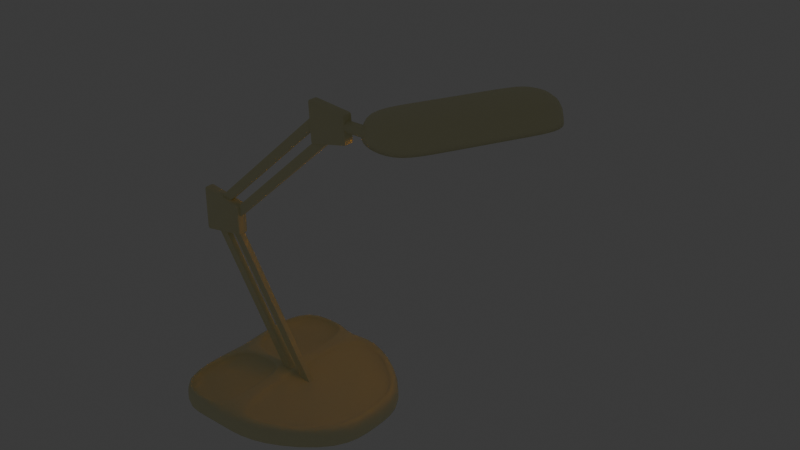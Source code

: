 # Source: DeskLamp.blend  (saved by Blender 4.2.66; exported with 4.5.12 LTS)
import bpy
from mathutils import Matrix  # noqa: F401  (used for matrix-valued properties, if any)

bpy.ops.wm.read_factory_settings(use_empty=True)
scene = bpy.context.scene
scene.name = 'Scene'

# ---- collections
col_collection = bpy.data.collections.new('Collection'); scene.collection.children.link(col_collection)

# ---- materials (node trees are filled in below, after node groups)
mat_lampbase = bpy.data.materials.new('LampBase')
mat_light = bpy.data.materials.new('Light')
mat_light.alpha_threshold = 0.0
mat_light.roughness = 0.5
mat_light.line_color = (0.0, 0.0, 0.0, 1.0)

# ---- node groups
ng_smooth_by_angle = bpy.data.node_groups.new('Smooth by Angle', 'GeometryNodeTree')
_s = ng_smooth_by_angle.interface.new_socket(name='Mesh', in_out='OUTPUT', socket_type='NodeSocketGeometry')
_s = ng_smooth_by_angle.interface.new_socket(name='Mesh', in_out='INPUT', socket_type='NodeSocketGeometry')
_s = ng_smooth_by_angle.interface.new_socket(name='Angle', in_out='INPUT', socket_type='NodeSocketFloat')
_s.subtype = 'ANGLE'
_s.default_value = 0.5236
_s.min_value = 0.0
_s.max_value = 3.142
_s.description = 'Maximum face angle for smooth edges'
_s = ng_smooth_by_angle.interface.new_socket(name='Ignore Sharpness', in_out='INPUT', socket_type='NodeSocketBool')
_s.force_non_field = True
ng_smooth_by_angle.description = 'Set the sharpness of mesh edges based on the angle between the neighboring faces'
ng_smooth_by_angle.is_modifier = True
_N = ng_smooth_by_angle.nodes; _L = ng_smooth_by_angle.links
n0 = _N.new('GeometryNodeSetShadeSmooth'); n0.name = 'Set Shade Smooth'; n0.location = (120, -80)
n0.domain = 'EDGE'
n1 = _N.new('GeometryNodeSetShadeSmooth'); n1.name = 'Set Shade Smooth.001'; n1.location = (300, -80)
n2 = _N.new('NodeGroupOutput'); n2.name = 'Group Output'; n2.location = (480, -80)
n3 = _N.new('GeometryNodeInputMeshEdgeAngle'); n3.name = 'Edge Angle'; n3.location = (-440, -240)
n4 = _N.new('NodeGroupInput'); n4.name = 'Group Input'; n4.location = (-80, -80)
n5 = _N.new('GeometryNodeInputEdgeSmooth'); n5.name = 'Is Edge Smooth'; n5.location = (-260, -120)
n6 = _N.new('GeometryNodeInputShadeSmooth'); n6.name = 'Is Shade Smooth'; n6.location = (-440, -397)
n7 = _N.new('FunctionNodeCompare'); n7.name = 'Compare'; n7.location = (-260, -260)
n7.operation = 'LESS_EQUAL'
n7.inputs[6].default_value = (0.0, 0.0, 0.0, 0.0)
n7.inputs[7].default_value = (0.0, 0.0, 0.0, 0.0)
n8 = _N.new('FunctionNodeBooleanMath'); n8.name = 'Boolean Math.001'; n8.location = (-80, -260)
n9 = _N.new('NodeGroupInput'); n9.name = 'Group Input.001'; n9.location = (-440, -329)
n10 = _N.new('NodeGroupInput'); n10.name = 'Group Input.002'; n10.location = (-259, -189)
n11 = _N.new('FunctionNodeBooleanMath'); n11.name = 'Boolean Math'; n11.location = (-80, -149)
n11.operation = 'OR'
n12 = _N.new('FunctionNodeBooleanMath'); n12.name = 'Boolean Math.002'; n12.location = (-260, -380)
n12.operation = 'OR'
n13 = _N.new('NodeGroupInput'); n13.name = 'Group Input.003'; n13.location = (-440, -460)
_L.new(n3.outputs[0], n7.inputs[0])
_L.new(n1.outputs[0], n2.inputs[0])
_L.new(n9.outputs[1], n7.inputs[1])
_L.new(n7.outputs[0], n8.inputs[0])
_L.new(n4.outputs[0], n0.inputs[0])
_L.new(n0.outputs[0], n1.inputs[0])
_L.new(n8.outputs[0], n0.inputs[2])
_L.new(n10.outputs[2], n11.inputs[1])
_L.new(n5.outputs[0], n11.inputs[0])
_L.new(n11.outputs[0], n0.inputs[1])
_L.new(n13.outputs[2], n12.inputs[1])
_L.new(n6.outputs[0], n12.inputs[0])
_L.new(n12.outputs[0], n8.inputs[1])
n2.is_active_output = True

# ---- material node trees
mat_lampbase.use_nodes = True; mat_lampbase.node_tree.nodes.clear()
_N = mat_lampbase.node_tree.nodes; _L = mat_lampbase.node_tree.links
n0 = _N.new('ShaderNodeBsdfPrincipled'); n0.name = 'Principled BSDF'; n0.location = (10, 300)
n0.inputs[0].default_value = (0.8, 0.7774, 0.478, 1.0)
n1 = _N.new('ShaderNodeOutputMaterial'); n1.name = 'Material Output'; n1.location = (300, 300)
_L.new(n0.outputs[0], n1.inputs[0])
n1.is_active_output = True
mat_light.use_nodes = True; mat_light.node_tree.nodes.clear()
_N = mat_light.node_tree.nodes; _L = mat_light.node_tree.links
n0 = _N.new('ShaderNodeOutputMaterial'); n0.name = 'Material Output'; n0.location = (300, 300)
n1 = _N.new('ShaderNodeBsdfPrincipled'); n1.name = 'Principled BSDF'; n1.location = (10, 300)
n1.inputs[0].default_value = (1.0, 1.0, 1.0, 1.0)
n1.inputs[3].default_value = 1.45
n1.inputs[27].default_value = (1.0, 0.3802, 0.0, 1.0)
n1.inputs[28].default_value = 2.0
_L.new(n1.outputs[0], n0.inputs[0])
n0.is_active_output = True

# ---- world
world_world = bpy.data.worlds.new('World'); scene.world = world_world
world_world.use_nodes = True; world_world.node_tree.nodes.clear()
_N = world_world.node_tree.nodes; _L = world_world.node_tree.links
n0 = _N.new('ShaderNodeOutputWorld'); n0.name = 'World Output'; n0.location = (300, 300)
n1 = _N.new('ShaderNodeBackground'); n1.name = 'Background'; n1.location = (10, 300)
n1.inputs[0].default_value = (0.05088, 0.05088, 0.05088, 1.0)
_L.new(n1.outputs[0], n0.inputs[0])
n0.is_active_output = True
world_world.color = (0.05088, 0.05088, 0.05088)
world_world.sun_shadow_jitter_overblur = 0.0

# ---- meshes
me_cube_001 = bpy.data.meshes.new('Cube.001')
me_cube_001.from_pydata([(-0.7297, -0.7039, -0.3201), (-1.0, -1.0, -0.1739), (-0.7297, 0.7039, -0.3201), (-1.0, 1.0, -0.1739), (0.678, -0.3504, -0.3201), (0.1614, -0.7039, -0.3201), (0.2395, -0.9029, -0.1739), (0.9029, -0.449, -0.1739), (0.1614, 0.7039, -0.3201), (0.678, 0.3504, -0.3201), (0.9029, 0.449, -0.1739), (0.2395, 0.9029, -0.1739), (-1.0, -1.0, -0.3527), (-1.0, 1.0, -0.3527), (1.0, 0.5002, -0.3527), (0.2695, 1.0, -0.3527), (0.2695, -1.0, -0.3527), (1.0, -0.5002, -0.3527), (-0.7297, 1.83e-06, -0.3201), (-1.0, 0.0, -0.1739), (-1.0, 0.0, -0.3527), (0.678, 1.83e-06, -0.3201), (0.9029, 0.0, -0.1739), (1.0, 0.0, -0.3527), (-0.1936, -0.7039, -0.3201), (-0.1219, -0.9029, -0.1739), (-0.219, -1.0, -0.3527), (-0.1936, 0.7039, -0.3201), (-0.1219, 0.9029, -0.1739), (-0.219, 1.0, -0.3527), (-0.2189, 0.0, -0.1739), (-0.1936, 5.142e-05, -0.3201), (-0.2764, -0.9426, -0.1739), (-0.2763, -0.05742, -0.1739), (-0.9426, -0.05742, -0.1739), (-0.9426, -0.9426, -0.1739), (-0.2763, 0.05742, -0.1739), (-0.2764, 0.9426, -0.1739), (-0.9426, 0.9426, -0.1739), (-0.9426, 0.05742, -0.1739), (-0.2764, -0.9426, -0.2875), (-0.2763, -0.05742, -0.2875), (-0.9426, -0.9426, -0.2875), (-0.9426, -0.05742, -0.2875), (-0.2763, 0.05742, -0.2875), (-0.2764, 0.9426, -0.2875), (-0.9426, 0.05742, -0.2875), (-0.9426, 0.9426, -0.2875), (0.2695, 1.0, -0.1739), (1.0, 0.5002, -0.1739), (1.0, -0.5002, -0.1739), (0.2695, -1.0, -0.1739), (1.0, 0.0, -0.1739), (-0.219, -1.0, -0.1739), (-0.219, 1.0, -0.1739), (-0.1219, 0.0, -0.1739), (-0.1219, 0.0, -0.2386), (0.9029, 0.0, -0.2386), (0.2395, 0.9029, -0.2386), (0.9029, 0.449, -0.2386), (0.9029, -0.449, -0.2386), (0.2395, -0.9029, -0.2386), (-0.1219, -0.9029, -0.2386), (-0.1219, 0.9029, -0.2386), (-0.378, -0.7039, -0.3201), (-0.4597, -1.0, -0.1739), (-0.4597, 1.0, -0.1739), (-0.4597, -1.0, -0.3527), (-0.378, 0.7039, -0.3201), (-0.4597, 1.0, -0.3527), (-0.4596, 0.0, -0.1739), (-0.378, 3.614e-05, -0.3201), (-0.4817, -0.9426, -0.1739), (-0.4817, -0.05742, -0.1739), (-0.4817, 0.05742, -0.1739), (-0.4817, 0.9426, -0.1739), (-0.4817, -0.9426, -0.2875), (-0.4817, -0.05742, -0.2875), (-0.4817, 0.05742, -0.2875), (-0.4817, 0.9426, -0.2875), (-1.0, 0.0, -0.4412), (-1.0, -1.0, -0.4412), (1.0, 0.5002, -0.4412), (0.2695, 1.0, -0.4412), (0.2695, -1.0, -0.4412), (1.0, -0.5002, -0.4412), (-0.219, 1.0, -0.4412), (1.0, 0.0, -0.4412), (-0.4597, -1.0, -0.4412), (-1.0, 1.0, -0.4412), (-0.219, -1.0, -0.4412), (-0.4597, 1.0, -0.4412)], [], [(20, 19, 3, 13), (25, 6, 61, 62), (67, 65, 1, 12), (23, 52, 50, 17), (14, 82, 83, 15), (16, 84, 85, 17), (68, 27, 31, 71), (49, 14, 15, 48), (29, 54, 48, 15), (86, 29, 15, 83), (87, 23, 17, 85), (88, 67, 12, 81), (80, 20, 13, 89), (51, 16, 17, 50), (81, 12, 20, 80), (12, 1, 19, 20), (82, 14, 23, 87), (14, 49, 52, 23), (84, 16, 26, 90), (16, 51, 53, 26), (91, 69, 29, 86), (69, 66, 54, 29), (55, 25, 62, 56), (38, 39, 46, 47), (73, 34, 43, 77), (24, 31, 21, 4, 5), (21, 31, 27, 8, 9), (71, 31, 24, 64), (53, 30, 33, 32), (70, 19, 34, 73), (19, 1, 35, 34), (65, 53, 32, 72), (30, 54, 37, 36), (66, 3, 38, 75), (3, 19, 39, 38), (70, 30, 36, 74), (76, 77, 43, 42), (78, 79, 47, 46), (32, 33, 41, 40), (74, 36, 44, 78), (34, 35, 42, 43), (72, 32, 40, 76), (75, 38, 47, 79), (36, 37, 45, 44), (11, 10, 49, 48), (7, 6, 51, 50), (22, 7, 50, 52), (10, 22, 52, 49), (6, 25, 53, 51), (28, 11, 48, 54), (25, 55, 30, 53), (55, 28, 54, 30), (59, 58, 63, 56, 57), (57, 56, 62, 61, 60), (7, 22, 57, 60), (10, 11, 58, 59), (28, 55, 56, 63), (11, 28, 63, 58), (22, 10, 59, 57), (6, 7, 60, 61), (37, 75, 79, 45), (35, 72, 76, 42), (39, 74, 78, 46), (44, 45, 79, 78), (40, 41, 77, 76), (19, 70, 74, 39), (54, 66, 75, 37), (1, 65, 72, 35), (30, 70, 73, 33), (18, 71, 64, 0), (33, 73, 77, 41), (13, 3, 66, 69), (89, 13, 69, 91), (90, 26, 67, 88), (2, 68, 71, 18), (26, 53, 65, 67), (18, 0, 81, 80), (9, 8, 83, 82), (5, 4, 85, 84), (8, 27, 86, 83), (4, 21, 87, 85), (0, 64, 88, 81), (2, 18, 80, 89), (21, 9, 82, 87), (24, 5, 84, 90), (27, 68, 91, 86), (64, 24, 90, 88), (68, 2, 89, 91)])
me_cube_001.polygons.foreach_set('use_smooth', [True] * 88)
_uv = me_cube_001.uv_layers.new(name='UVMap')
_uv.uv.foreach_set('vector', [0.4583, 0.125, 0.625, 0.125, 0.625, 0.25, 0.4583, 0.25, 0.7805, 0.7376, 0.7233, 0.7363, 0.7233, 0.7363, 0.7805, 0.7376, 0.4583, 0.9451, 0.625, 0.9451, 0.625, 1.0, 0.4583, 1.0, 0.4583, 0.625, 0.625, 0.625, 0.625, 0.6587, 0.4583, 0.6587, 0.4583, 0.5913, 0.375, 0.5913, 0.375, 0.4087, 0.4583, 0.4087, 0.4583, 0.8413, 0.375, 0.8413, 0.375, 0.6587, 0.4583, 0.6587, 0.1799, 0.5102, 0.2043, 0.5102, 0.2043, 0.625, 0.1799, 0.625, 0.625, 0.5913, 0.4583, 0.5913, 0.4583, 0.4087, 0.625, 0.4087, 0.4583, 0.3293, 0.625, 0.3293, 0.625, 0.4087, 0.4583, 0.4087, 0.375, 0.3293, 0.4583, 0.3293, 0.4583, 0.4087, 0.375, 0.4087, 0.375, 0.625, 0.4583, 0.625, 0.4583, 0.6587, 0.375, 0.6587, 0.375, 0.9451, 0.4583, 0.9451, 0.4583, 1.0, 0.375, 1.0, 0.375, 0.125, 0.4583, 0.125, 0.4583, 0.25, 0.375, 0.25, 0.625, 0.8413, 0.4583, 0.8413, 0.4583, 0.6587, 0.625, 0.6587, 0.375, 0.0, 0.4583, 0.0, 0.4583, 0.125, 0.375, 0.125, 0.4583, 0.0, 0.625, 0.0, 0.625, 0.125, 0.4583, 0.125, 0.375, 0.5913, 0.4583, 0.5913, 0.4583, 0.625, 0.375, 0.625, 0.4583, 0.5913, 0.625, 0.5913, 0.625, 0.625, 0.4583, 0.625, 0.375, 0.8413, 0.4583, 0.8413, 0.4583, 0.9207, 0.375, 0.9207, 0.4583, 0.8413, 0.625, 0.8413, 0.625, 0.9207, 0.4583, 0.9207, 0.375, 0.3049, 0.4583, 0.3049, 0.4583, 0.3293, 0.375, 0.3293, 0.4583, 0.3049, 0.625, 0.3049, 0.625, 0.3293, 0.4583, 0.3293, 0.7821, 0.625, 0.7805, 0.7376, 0.7805, 0.7376, 0.7821, 0.625, 0.8692, 0.5072, 0.8692, 0.6178, 0.8692, 0.6178, 0.8692, 0.5072, 0.8223, 0.6322, 0.8692, 0.6322, 0.8692, 0.6322, 0.8223, 0.6322, 0.2043, 0.7398, 0.2043, 0.625, 0.3636, 0.625, 0.3642, 0.6593, 0.2778, 0.7385, 0.3636, 0.625, 0.2043, 0.625, 0.2043, 0.5102, 0.2778, 0.5115, 0.3642, 0.5907, 0.1799, 0.625, 0.2043, 0.625, 0.2043, 0.7398, 0.1799, 0.7398, 0.7957, 0.75, 0.7956, 0.625, 0.8015, 0.6322, 0.8015, 0.7428, 0.8201, 0.625, 0.875, 0.625, 0.8692, 0.6322, 0.8223, 0.6322, 0.875, 0.625, 0.875, 0.75, 0.8692, 0.7428, 0.8692, 0.6322, 0.8201, 0.75, 0.7957, 0.75, 0.8015, 0.7428, 0.8223, 0.7428, 0.7956, 0.625, 0.7957, 0.5, 0.8015, 0.5072, 0.8015, 0.6178, 0.8201, 0.5, 0.875, 0.5, 0.8692, 0.5072, 0.8223, 0.5072, 0.875, 0.5, 0.875, 0.625, 0.8692, 0.6178, 0.8692, 0.5072, 0.8201, 0.625, 0.7956, 0.625, 0.8015, 0.6178, 0.8223, 0.6178, 0.8223, 0.7428, 0.8223, 0.6322, 0.8692, 0.6322, 0.8692, 0.7428, 0.8223, 0.6178, 0.8223, 0.5072, 0.8692, 0.5072, 0.8692, 0.6178, 0.8015, 0.7428, 0.8015, 0.6322, 0.8015, 0.6322, 0.8015, 0.7428, 0.8223, 0.6178, 0.8015, 0.6178, 0.8015, 0.6178, 0.8223, 0.6178, 0.8692, 0.6322, 0.8692, 0.7428, 0.8692, 0.7428, 0.8692, 0.6322, 0.8223, 0.7428, 0.8015, 0.7428, 0.8015, 0.7428, 0.8223, 0.7428, 0.8223, 0.5072, 0.8692, 0.5072, 0.8692, 0.5072, 0.8223, 0.5072, 0.8015, 0.6178, 0.8015, 0.5072, 0.8015, 0.5072, 0.8015, 0.6178, 0.7233, 0.5137, 0.638, 0.5907, 0.625, 0.5913, 0.7163, 0.5, 0.638, 0.6593, 0.7233, 0.7363, 0.7163, 0.75, 0.625, 0.6587, 0.6386, 0.625, 0.638, 0.6593, 0.625, 0.6587, 0.625, 0.625, 0.638, 0.5907, 0.6386, 0.625, 0.625, 0.625, 0.625, 0.5913, 0.7233, 0.7363, 0.7805, 0.7376, 0.7957, 0.75, 0.7163, 0.75, 0.7805, 0.5124, 0.7233, 0.5137, 0.7163, 0.5, 0.7957, 0.5, 0.7805, 0.7376, 0.7821, 0.625, 0.7956, 0.625, 0.7957, 0.75, 0.7821, 0.625, 0.7805, 0.5124, 0.7957, 0.5, 0.7956, 0.625, 0.638, 0.5907, 0.7233, 0.5137, 0.7805, 0.5124, 0.7821, 0.625, 0.6386, 0.625, 0.6386, 0.625, 0.7821, 0.625, 0.7805, 0.7376, 0.7233, 0.7363, 0.638, 0.6593, 0.638, 0.6593, 0.6386, 0.625, 0.6386, 0.625, 0.638, 0.6593, 0.638, 0.5907, 0.7233, 0.5137, 0.7233, 0.5137, 0.638, 0.5907, 0.7805, 0.5124, 0.7821, 0.625, 0.7821, 0.625, 0.7805, 0.5124, 0.7233, 0.5137, 0.7805, 0.5124, 0.7805, 0.5124, 0.7233, 0.5137, 0.6386, 0.625, 0.638, 0.5907, 0.638, 0.5907, 0.6386, 0.625, 0.7233, 0.7363, 0.638, 0.6593, 0.638, 0.6593, 0.7233, 0.7363, 0.8015, 0.5072, 0.8223, 0.5072, 0.8223, 0.5072, 0.8015, 0.5072, 0.8692, 0.7428, 0.8223, 0.7428, 0.8223, 0.7428, 0.8692, 0.7428, 0.8692, 0.6178, 0.8223, 0.6178, 0.8223, 0.6178, 0.8692, 0.6178, 0.8015, 0.6178, 0.8015, 0.5072, 0.8223, 0.5072, 0.8223, 0.6178, 0.8015, 0.7428, 0.8015, 0.6322, 0.8223, 0.6322, 0.8223, 0.7428, 0.875, 0.625, 0.8201, 0.625, 0.8223, 0.6178, 0.8692, 0.6178, 0.7957, 0.5, 0.8201, 0.5, 0.8223, 0.5072, 0.8015, 0.5072, 0.875, 0.75, 0.8201, 0.75, 0.8223, 0.7428, 0.8692, 0.7428, 0.7956, 0.625, 0.8201, 0.625, 0.8223, 0.6322, 0.8015, 0.6322, 0.1333, 0.625, 0.1799, 0.625, 0.1799, 0.7398, 0.1333, 0.7398, 0.8015, 0.6322, 0.8223, 0.6322, 0.8223, 0.6322, 0.8015, 0.6322, 0.4583, 0.25, 0.625, 0.25, 0.625, 0.3049, 0.4583, 0.3049, 0.375, 0.25, 0.4583, 0.25, 0.4583, 0.3049, 0.375, 0.3049, 0.375, 0.9207, 0.4583, 0.9207, 0.4583, 0.9451, 0.375, 0.9451, 0.1333, 0.5102, 0.1799, 0.5102, 0.1799, 0.625, 0.1333, 0.625, 0.4583, 0.9207, 0.625, 0.9207, 0.625, 0.9451, 0.4583, 0.9451, 0.1333, 0.625, 0.1333, 0.7398, 0.125, 0.75, 0.125, 0.625, 0.3642, 0.5907, 0.2778, 0.5115, 0.2837, 0.5, 0.375, 0.5913, 0.2778, 0.7385, 0.3642, 0.6593, 0.375, 0.6587, 0.2837, 0.75, 0.2778, 0.5115, 0.2043, 0.5102, 0.2043, 0.5, 0.2837, 0.5, 0.3642, 0.6593, 0.3636, 0.625, 0.375, 0.625, 0.375, 0.6587, 0.1333, 0.7398, 0.1799, 0.7398, 0.1799, 0.75, 0.125, 0.75, 0.1333, 0.5102, 0.1333, 0.625, 0.125, 0.625, 0.125, 0.5, 0.3636, 0.625, 0.3642, 0.5907, 0.375, 0.5913, 0.375, 0.625, 0.2043, 0.7398, 0.2778, 0.7385, 0.2837, 0.75, 0.2043, 0.75, 0.2043, 0.5102, 0.1799, 0.5102, 0.1799, 0.5, 0.2043, 0.5, 0.1799, 0.7398, 0.2043, 0.7398, 0.2043, 0.75, 0.1799, 0.75, 0.1799, 0.5102, 0.1333, 0.5102, 0.125, 0.5, 0.1799, 0.5])
me_cube_001.materials.append(mat_lampbase)
me_cube_001.update()
me_cube_002 = bpy.data.meshes.new('Cube.002')
me_cube_002.from_pydata([(2.508, -1.224, -0.4339), (2.508, -1.0, 0.2366), (2.508, 1.224, -0.4339), (2.508, 1.0, 0.2366), (-2.508, -1.224, -0.4339), (-2.508, -1.0, 0.2366), (-2.508, 1.224, -0.4339), (-2.508, 1.0, 0.2366), (2.927, -0.4081, -0.4339), (2.927, 0.4081, -0.4339), (2.927, -0.3333, 0.3708), (2.927, 0.3333, 0.3708), (-2.927, 0.3333, 0.3708), (-2.927, -0.3333, 0.3708), (-2.927, 0.4081, -0.4339), (-2.927, -0.4081, -0.4339), (-1.254, 1.224, -0.4339), (-1.402e-08, 1.224, -0.4339), (1.254, 1.224, -0.4339), (1.254, 1.0, 0.2366), (-1.402e-08, 1.0, 0.2366), (-1.254, 1.0, 0.2366), (1.254, -1.224, -0.4339), (-1.402e-08, -1.224, -0.4339), (-1.254, -1.224, -0.4339), (-1.254, -1.0, 0.2366), (-1.402e-08, -1.0, 0.2366), (1.254, -1.0, 0.2366), (1.254, 0.3333, 0.3708), (-1.402e-08, 0.3333, 0.3708), (-1.254, 0.3333, 0.3708), (1.254, -0.3333, 0.3708), (-1.402e-08, -0.3333, 0.3708), (-1.254, -0.3333, 0.3708)], [], [(16, 21, 7, 6), (22, 27, 1, 0), (9, 11, 3, 2), (31, 10, 1, 27), (15, 13, 5, 4), (6, 7, 12, 14), (14, 12, 13, 15), (19, 3, 11, 28), (28, 11, 10, 31), (0, 1, 10, 8), (8, 10, 11, 9), (12, 30, 33, 13), (30, 29, 32, 33), (29, 28, 31, 32), (7, 21, 30, 12), (21, 20, 29, 30), (20, 19, 28, 29), (13, 33, 25, 5), (33, 32, 26, 25), (32, 31, 27, 26), (4, 5, 25, 24), (24, 25, 26, 23), (23, 26, 27, 22), (2, 3, 19, 18), (18, 19, 20, 17), (17, 20, 21, 16)])
me_cube_002.polygons.foreach_set('use_smooth', [True] * 26)
_uv = me_cube_002.uv_layers.new(name='UVMap')
_uv.uv.foreach_set('vector', [0.375, 0.4375, 0.625, 0.4375, 0.625, 0.5, 0.375, 0.5, 0.375, 0.9375, 0.625, 0.9375, 0.625, 1.0, 0.375, 1.0, 0.375, 0.5, 0.7083, 0.4167, 0.625, 0.25, 0.375, 0.25, 0.8125, 0.6667, 0.875, 0.6667, 0.875, 0.75, 0.8125, 0.75, 0.375, 0.6667, 0.625, 0.6667, 0.625, 0.75, 0.375, 0.75, 0.375, 0.5, 0.625, 0.5, 0.625, 0.5833, 0.375, 0.5833, 0.375, 0.5833, 0.625, 0.5833, 0.625, 0.6667, 0.375, 0.6667, 0.8125, 0.5, 0.875, 0.5, 0.875, 0.5833, 0.8125, 0.5833, 0.8125, 0.5833, 0.875, 0.5833, 0.875, 0.6667, 0.8125, 0.6667, 0.375, 1.0, 0.875, 0.75, 0.7917, 0.5833, 0.375, 0.75, 0.375, 0.75, 0.7917, 0.5833, 0.7083, 0.4167, 0.375, 0.5, 0.625, 0.5833, 0.6875, 0.5833, 0.6875, 0.6667, 0.625, 0.6667, 0.6875, 0.5833, 0.75, 0.5833, 0.75, 0.6667, 0.6875, 0.6667, 0.75, 0.5833, 0.8125, 0.5833, 0.8125, 0.6667, 0.75, 0.6667, 0.625, 0.5, 0.6875, 0.5, 0.6875, 0.5833, 0.625, 0.5833, 0.6875, 0.5, 0.75, 0.5, 0.75, 0.5833, 0.6875, 0.5833, 0.75, 0.5, 0.8125, 0.5, 0.8125, 0.5833, 0.75, 0.5833, 0.625, 0.6667, 0.6875, 0.6667, 0.6875, 0.75, 0.625, 0.75, 0.6875, 0.6667, 0.75, 0.6667, 0.75, 0.75, 0.6875, 0.75, 0.75, 0.6667, 0.8125, 0.6667, 0.8125, 0.75, 0.75, 0.75, 0.375, 0.75, 0.625, 0.75, 0.625, 0.8125, 0.375, 0.8125, 0.375, 0.8125, 0.625, 0.8125, 0.625, 0.875, 0.375, 0.875, 0.375, 0.875, 0.625, 0.875, 0.625, 0.9375, 0.375, 0.9375, 0.375, 0.25, 0.625, 0.25, 0.625, 0.3125, 0.375, 0.3125, 0.375, 0.3125, 0.625, 0.3125, 0.625, 0.375, 0.375, 0.375, 0.375, 0.375, 0.625, 0.375, 0.625, 0.4375, 0.375, 0.4375])
me_cube_002.materials.append(mat_lampbase)
me_cube_002.update()
me_cube_005 = bpy.data.meshes.new('Cube.005')
me_cube_005.from_pydata([(10.89, -1.0, -0.8548), (-12.54, -1.0, 0.801), (10.89, 1.0, -0.8548), (-12.54, 1.0, 0.801), (12.54, -1.0, -0.801), (-10.89, -1.0, 0.8548), (12.54, 1.0, -0.801), (-10.89, 1.0, 0.8548)], [], [(0, 1, 3, 2), (2, 3, 7, 6), (6, 7, 5, 4), (4, 5, 1, 0), (2, 6, 4, 0), (7, 3, 1, 5)])
_uv = me_cube_005.uv_layers.new(name='UVMap')
_uv.uv.foreach_set('vector', [0.375, 0.0, 0.625, 0.0, 0.625, 0.25, 0.375, 0.25, 0.375, 0.25, 0.625, 0.25, 0.625, 0.5, 0.375, 0.5, 0.375, 0.5, 0.625, 0.5, 0.625, 0.75, 0.375, 0.75, 0.375, 0.75, 0.625, 0.75, 0.625, 1.0, 0.375, 1.0, 0.125, 0.5, 0.375, 0.5, 0.375, 0.75, 0.125, 0.75, 0.625, 0.5, 0.875, 0.5, 0.875, 0.75, 0.625, 0.75])
me_cube_005.materials.append(mat_lampbase)
me_cube_005.update()
me_cube_007 = bpy.data.meshes.new('Cube.007')
me_cube_007.from_pydata([(-14.24, -1.0, -0.7331), (12.71, -1.0, 0.7948), (-14.24, 1.0, -0.7331), (12.71, 1.0, 0.7948), (-12.71, -1.0, -0.7948), (14.24, -1.0, 0.7331), (-12.71, 1.0, -0.7948), (14.24, 1.0, 0.7331)], [], [(0, 1, 3, 2), (2, 3, 7, 6), (6, 7, 5, 4), (4, 5, 1, 0), (2, 6, 4, 0), (7, 3, 1, 5)])
_uv = me_cube_007.uv_layers.new(name='UVMap')
_uv.uv.foreach_set('vector', [0.375, 0.0, 0.625, 0.0, 0.625, 0.25, 0.375, 0.25, 0.375, 0.25, 0.625, 0.25, 0.625, 0.5, 0.375, 0.5, 0.375, 0.5, 0.625, 0.5, 0.625, 0.75, 0.375, 0.75, 0.375, 0.75, 0.625, 0.75, 0.625, 1.0, 0.375, 1.0, 0.125, 0.5, 0.375, 0.5, 0.375, 0.75, 0.125, 0.75, 0.625, 0.5, 0.875, 0.5, 0.875, 0.75, 0.625, 0.75])
me_cube_007.materials.append(mat_lampbase)
me_cube_007.update()
me_plane = bpy.data.meshes.new('Plane')
me_plane.from_pydata([(-0.6791, -1.0, 1.271e-21), (0.6791, -1.0, 4.235e-22), (-1.0, 1.0, 0.0), (1.0, 1.0, 0.0)], [], [(0, 1, 3, 2)])
me_plane.polygons.foreach_set('use_smooth', [True] * 1)
_uv = me_plane.uv_layers.new(name='UVMap')
_uv.uv.foreach_set('vector', [0.0, 0.0, 1.0, 0.0, 1.0, 1.0, 0.0, 1.0])
me_plane.materials.append(mat_lampbase)
me_plane.update()
me_plane_001 = bpy.data.meshes.new('Plane.001')
me_plane_001.from_pydata([(-0.6791, -1.0, 1.271e-21), (0.6791, -1.0, 4.235e-22), (-1.0, 1.0, 0.0), (1.0, 1.0, 0.0)], [], [(0, 1, 3, 2)])
me_plane_001.polygons.foreach_set('use_smooth', [True] * 1)
_uv = me_plane_001.uv_layers.new(name='UVMap')
_uv.uv.foreach_set('vector', [0.0, 0.0, 1.0, 0.0, 1.0, 1.0, 0.0, 1.0])
me_plane_001.materials.append(mat_lampbase)
me_plane_001.update()
me_cylinder = bpy.data.meshes.new('Cylinder')
me_cylinder.from_pydata([(0.0, 1.0, -1.0), (-1.908e-07, 1.0, 0.4136), (0.7071, 0.7071, -1.0), (0.7071, 0.7071, 0.4136), (1.0, 0.0, -1.0), (1.0, 0.0, 0.4136), (0.7071, -0.7071, -1.0), (0.7071, -0.7071, 0.4136), (0.0, -1.0, -1.0), (-1.908e-07, -1.0, 0.4136), (-0.7071, -0.7071, -1.0), (-0.7071, -0.7071, 0.4136), (-1.0, 0.0, -1.0), (-1.0, 0.0, 0.4136), (-0.7071, 0.7071, -1.0), (-0.7071, 0.7071, 0.4136)], [], [(0, 1, 3, 2), (2, 3, 5, 4), (4, 5, 7, 6), (6, 7, 9, 8), (8, 9, 11, 10), (10, 11, 13, 12), (12, 13, 15, 14), (14, 15, 1, 0), (0, 2, 4, 6, 8, 10, 12, 14)])
me_cylinder.polygons.foreach_set('use_smooth', [True] * 9)
_uv = me_cylinder.uv_layers.new(name='UVMap')
_uv.uv.foreach_set('vector', [1.0, 0.5, 1.0, 1.0, 0.875, 1.0, 0.875, 0.5, 0.875, 0.5, 0.875, 1.0, 0.75, 1.0, 0.75, 0.5, 0.75, 0.5, 0.75, 1.0, 0.625, 1.0, 0.625, 0.5, 0.625, 0.5, 0.625, 1.0, 0.5, 1.0, 0.5, 0.5, 0.5, 0.5, 0.5, 1.0, 0.375, 1.0, 0.375, 0.5, 0.375, 0.5, 0.375, 1.0, 0.25, 1.0, 0.25, 0.5, 0.25, 0.5, 0.25, 1.0, 0.125, 1.0, 0.125, 0.5, 0.125, 0.5, 0.125, 1.0, 0.0, 1.0, 0.0, 0.5, 0.75, 0.49, 0.9197, 0.4197, 0.99, 0.25, 0.9197, 0.08029, 0.75, 0.01, 0.5803, 0.08029, 0.51, 0.25, 0.5803, 0.4197])
me_cylinder.materials.append(mat_lampbase)
me_cylinder.update()

# ---- curves / text
cu_b_ziercurve = bpy.data.curves.new('BézierCurve', 'CURVE')
cu_b_ziercurve.dimensions = '3D'
_sp = cu_b_ziercurve.splines.new('BEZIER'); _sp.bezier_points.add(4)
_sp.bezier_points.foreach_set('co', [-0.1741, 0.0, 0.0, -0.1741, -1.284, 0.0, 0.0, -2.017, 0.0, 0.1373, -1.284, 0.0, 0.1373, 0.0, 0.0])
_sp.bezier_points.foreach_set('handle_left', [-0.1741, 0.9566, 0.0, -0.1741, -0.3272, 0.0, -0.1914, -2.009, 0.0, 0.1373, -1.784, 0.0, 0.1373, -1.0, 0.0])
_sp.bezier_points.foreach_set('handle_right', [-0.1741, -0.9566, 0.0, -0.1741, -1.762, 0.0, 0.1914, -2.026, 0.0, 0.1373, -0.2837, 0.0, 0.1373, 1.0, 0.0])
for _p, _l, _r in zip(_sp.bezier_points, ['ALIGNED', 'ALIGNED', 'ALIGNED', 'ALIGNED', 'ALIGNED'], ['ALIGNED', 'ALIGNED', 'ALIGNED', 'ALIGNED', 'ALIGNED']): _p.handle_left_type = _l; _p.handle_right_type = _r
_sp.order_u = 0
_sp.order_v = 0
_sp.resolution_u = 5
cu_b_ziercurve.materials.append(mat_light)
cu_b_ziercurve.use_path = True
cu_b_ziercurve.bevel_depth = 0.09
cu_b_ziercurve.resolution_u = 5
cu_b_ziercurve.fill_mode = 'FULL'

# ---- objects
ob_cube = bpy.data.objects.new('Cube', me_cube_001)
ob_cube_001 = bpy.data.objects.new('Cube.001', me_cube_002)
ob_cube_004 = bpy.data.objects.new('Cube.004', me_cube_005)
ob_cube_002 = bpy.data.objects.new('Cube.002', me_cube_007)
ob_plane = bpy.data.objects.new('Plane', me_plane)
ob_plane_001 = bpy.data.objects.new('Plane.001', me_plane_001)
ob_cylinder = bpy.data.objects.new('Cylinder', me_cylinder)
ob_b_ziercurve = bpy.data.objects.new('BézierCurve', cu_b_ziercurve)

# ---- transforms, parenting, visibility, modifiers, constraints
ob_cube.location = (0.0, 0.0, 0.4539)
_m = ob_cube.modifiers.new('Subdivision', 'SUBSURF')
ob_cube_001.location = (1.426, 0.7957, 3.371)
ob_cube_001.rotation_euler = (0.0, -0.0, 1.12)
ob_cube_001.scale = (0.3386, 0.3386, 0.3386)
_m = ob_cube_001.modifiers.new('Subdivision', 'SUBSURF')
_m = ob_cube_001.modifiers.new('Solidify', 'SOLIDIFY')
_m.thickness = -0.21
ob_cube_004.location = (-0.4555, 1.308e-07, 0.9912)
ob_cube_004.rotation_euler = (6.888e-11, 0.03201, 4.303e-09)
ob_cube_004.scale = (0.04788, 0.03095, 1.0)
_m = ob_cube_004.modifiers.new('Array', 'ARRAY')
_m.relative_offset_displace = (-0.2, 0.0, 0.0)
ob_cube_002.location = (-0.1532, 3.883e-07, 2.591)
ob_cube_002.rotation_euler = (1.184e-09, 0.1323, 1.788e-08)
ob_cube_002.scale = (0.04788, 0.03095, 1.0)
_m = ob_cube_002.modifiers.new('Array', 'ARRAY')
_m.relative_offset_displace = (-0.19, 0.0, 0.0)
ob_plane.location = (-1.079, -2.51e-07, 1.868)
ob_plane.rotation_euler = (-1.571, 1.571, 0.0)
ob_plane.scale = (0.2532, 0.2532, 0.2532)
_m = ob_plane.modifiers.new('Solidify', 'SOLIDIFY')
_m.thickness = 0.485
_m.offset = 0.0
_m = ob_plane.modifiers.new('Bevel', 'BEVEL')
_m.width = 0.102
_m.width_pct = 0.102
_m.segments = 2
_m = ob_plane.modifiers.new('Smooth by Angle', 'NODES')
_m.node_group = ng_smooth_by_angle
_m.use_pin_to_last = True
_m.show_group_selector = False
ob_plane_001.location = (0.4839, -4.393e-07, 3.27)
ob_plane_001.rotation_euler = (-1.571, 1.515, -3.727e-09)
ob_plane_001.scale = (0.2224, 0.2224, 0.2532)
_m = ob_plane_001.modifiers.new('Solidify', 'SOLIDIFY')
_m.thickness = 0.485
_m.offset = 0.0
_m = ob_plane_001.modifiers.new('Bevel', 'BEVEL')
_m.width = 0.102
_m.width_pct = 0.102
_m.segments = 2
_m = ob_plane_001.modifiers.new('Smooth by Angle', 'NODES')
_m.node_group = ng_smooth_by_angle
_m.use_pin_to_last = True
_m.show_group_selector = False
ob_cylinder.location = (0.9395, -4.445e-07, 3.308)
ob_cylinder.rotation_euler = (-0.0, 1.571, 0.0)
ob_cylinder.scale = (0.05982, 0.05982, 0.2578)
ob_b_ziercurve.location = (1.03, -0.02092, 3.335)
ob_b_ziercurve.rotation_euler = (0.0, -0.0, 2.691)
ob_b_ziercurve.scale = (0.7672, 0.7672, 0.7672)

# ---- collection membership
col_collection.objects.link(ob_cube)
col_collection.objects.link(ob_cube_001)
col_collection.objects.link(ob_cube_004)
col_collection.objects.link(ob_cube_002)
col_collection.objects.link(ob_plane)
col_collection.objects.link(ob_plane_001)
col_collection.objects.link(ob_cylinder)
col_collection.objects.link(ob_b_ziercurve)

# ---- scene / render settings (as saved in the file)
scene.frame_start = 1; scene.frame_end = 250; scene.frame_set(1)
scene.render.engine = 'BLENDER_EEVEE_NEXT'
bpy.context.view_layer.update()

# ---- added for rendering (the .blend has no active camera): camera
cam_auto = bpy.data.cameras.new('AutoCamera')
cam_auto.lens = 50.0
cam_auto.sensor_width = 36.0
cam_auto.clip_end = 1000.0
ob_auto_camera = bpy.data.objects.new('AutoCamera', cam_auto)
scene.collection.objects.link(ob_auto_camera)
ob_auto_camera.location = (7.08799, -6.9252, 7.12067)
ob_auto_camera.rotation_euler = (1.09748, -7.21219e-08, 0.694738)
scene.camera = ob_auto_camera
bpy.context.view_layer.update()
